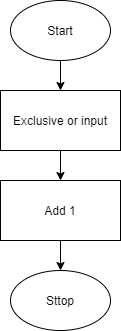

The diagram above was exported from draw.io. Its source (the exported page's mxGraphModel, read from the mxfile embedded in the PNG):
<mxGraphModel dx="488" dy="346" grid="1" gridSize="10" guides="1" tooltips="1" connect="1" arrows="1" fold="1" page="1" pageScale="1" pageWidth="850" pageHeight="1100" math="0" shadow="0">
  <root>
    <mxCell id="0" />
    <mxCell id="1" parent="0" />
    <mxCell id="6" style="edgeStyle=orthogonalEdgeStyle;rounded=0;orthogonalLoop=1;jettySize=auto;html=1;" edge="1" parent="1" source="2" target="3">
      <mxGeometry relative="1" as="geometry" />
    </mxCell>
    <mxCell id="2" value="Start" style="ellipse;whiteSpace=wrap;html=1;" vertex="1" parent="1">
      <mxGeometry x="200" width="100" height="60" as="geometry" />
    </mxCell>
    <mxCell id="7" style="edgeStyle=orthogonalEdgeStyle;rounded=0;orthogonalLoop=1;jettySize=auto;html=1;" edge="1" parent="1" source="3" target="4">
      <mxGeometry relative="1" as="geometry" />
    </mxCell>
    <mxCell id="3" value="Exclusive or input" style="rounded=0;whiteSpace=wrap;html=1;" vertex="1" parent="1">
      <mxGeometry x="190" y="90" width="120" height="60" as="geometry" />
    </mxCell>
    <mxCell id="8" style="edgeStyle=orthogonalEdgeStyle;rounded=0;orthogonalLoop=1;jettySize=auto;html=1;" edge="1" parent="1" source="4" target="5">
      <mxGeometry relative="1" as="geometry" />
    </mxCell>
    <mxCell id="4" value="Add 1" style="rounded=0;whiteSpace=wrap;html=1;" vertex="1" parent="1">
      <mxGeometry x="190" y="180" width="120" height="60" as="geometry" />
    </mxCell>
    <mxCell id="5" value="Sttop" style="ellipse;whiteSpace=wrap;html=1;" vertex="1" parent="1">
      <mxGeometry x="200" y="270" width="100" height="60" as="geometry" />
    </mxCell>
  </root>
</mxGraphModel>